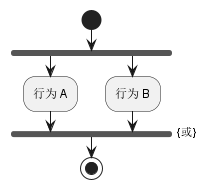

The diagram above was rendered by PlantUML. Its source (embedded in the PNG):
@startuml
start
fork
  :行为 A;
fork again
  :行为 B;
end fork {或}
stop
@enduml